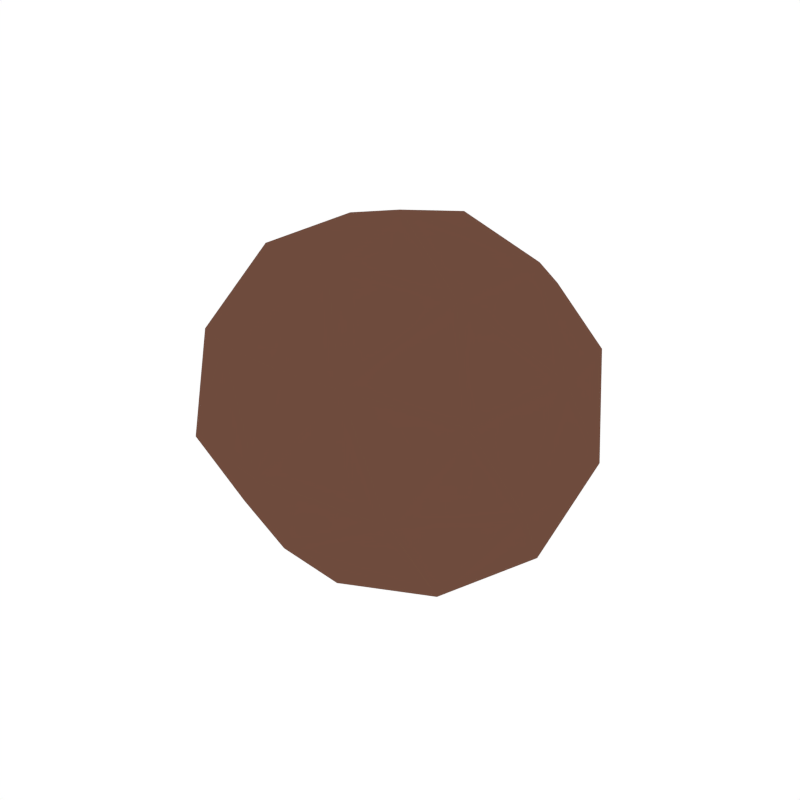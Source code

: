 # Source: Coconut.blend  (saved by Blender 2.79.0; exported with 4.5.12 LTS)
import bpy
from mathutils import Matrix  # noqa: F401  (used for matrix-valued properties, if any)

bpy.ops.wm.read_factory_settings(use_empty=True)
scene = bpy.context.scene
scene.name = 'Scene'

# ---- collections
col_collection_1 = bpy.data.collections.new('Collection 1'); scene.collection.children.link(col_collection_1)

# ---- materials (node trees are filled in below, after node groups)
mat_darkbrown = bpy.data.materials.new('DarkBrown')
mat_darkbrown.alpha_threshold = 0.0
mat_darkbrown.diffuse_color = (0.1574, 0.0711, 0.04682, 1.0)
mat_darkbrown.roughness = 0.5
mat_white = bpy.data.materials.new('White')
mat_white.alpha_threshold = 0.0
mat_white.diffuse_color = (0.4575, 0.4575, 0.4575, 1.0)
mat_white.roughness = 0.5

# ---- material node trees

# ---- world
world_world = bpy.data.worlds.new('World'); scene.world = world_world
world_world.color = (1.0, 1.0, 1.0)
world_world.use_sun_shadow = False
world_world.sun_shadow_jitter_overblur = 0.0
world_world.cycles.sampling_method = 'NONE'
world_world.cycles.sample_map_resolution = 256

# ---- meshes
me_icosphere_003 = bpy.data.meshes.new('Icosphere.003')
me_icosphere_003.from_pydata([(-0.3413, -0.005292, -0.2079), (-0.3191, -0.2109, 0.1483), (-0.3255, 0.201, 0.1483), (-0.1768, -0.002708, -0.345), (-0.254, -0.1998, -0.2275), (-0.2602, 0.1919, -0.2275), (-0.385, -0.1271, -0.03731), (-0.241, -0.3207, -0.01809), (-0.2509, 0.3131, -0.01809), (-0.3888, 0.115, -0.03731), (-0.1396, -0.3192, 0.2032), (-0.3758, -0.005834, 0.1721), (-0.1503, 0.3147, 0.2032), (-0.226, -0.1246, 0.3207), (-0.2298, 0.1175, 0.3207), (0.0, 0.0003353, -0.3757), (0.0, -0.3329, -0.1627), (0.3413, -0.005292, -0.2079), (0.0, 0.3335, -0.1627), (0.3191, -0.2109, 0.1483), (0.3255, 0.201, 0.1483), (0.0, -0.001324, 0.4012), (0.0, -0.1955, -0.3192), (0.1768, -0.002708, -0.345), (0.254, -0.1998, -0.2275), (0.0, 0.1962, -0.3192), (0.2602, 0.1919, -0.2275), (0.0, -0.3915, 0.01579), (0.385, -0.1271, -0.03731), (0.241, -0.3207, -0.01809), (0.2509, 0.3131, -0.01809), (0.3888, 0.115, -0.03731), (0.0, 0.3919, 0.01579), (0.1396, -0.3192, 0.2032), (0.3758, -0.005834, 0.1721), (0.1503, 0.3147, 0.2032), (0.0, -0.1958, 0.3508), (0.226, -0.1246, 0.3207), (0.2298, 0.1175, 0.3207), (0.0, 0.196, 0.3508), (0.0, -0.3274, 0.2026), (0.0, 8.623e-05, 0.3908), (0.0, 0.3277, 0.2026)], [], [(15, 22, 3), (15, 3, 25), (0, 4, 6), (18, 5, 8), (16, 27, 7), (0, 6, 9), (18, 8, 32), (1, 10, 13), (2, 11, 14), (39, 14, 21), (39, 12, 14), (12, 2, 14), (14, 13, 21), (14, 11, 13), (11, 1, 13), (13, 36, 21), (13, 10, 36), (10, 40, 36), (32, 12, 42), (32, 8, 12), (8, 2, 12), (9, 11, 2), (9, 6, 11), (6, 1, 11), (7, 10, 1), (7, 27, 10), (27, 40, 10), (8, 9, 2), (8, 5, 9), (5, 0, 9), (6, 7, 1), (6, 4, 7), (4, 16, 7), (25, 5, 18), (25, 3, 5), (3, 0, 5), (3, 4, 0), (3, 22, 4), (22, 16, 4), (39, 42, 12), (15, 23, 22), (15, 25, 23), (17, 28, 24), (18, 30, 26), (16, 29, 27), (17, 31, 28), (18, 32, 30), (19, 37, 33), (20, 38, 34), (39, 21, 38), (39, 38, 35), (35, 38, 20), (38, 21, 37), (38, 37, 34), (34, 37, 19), (37, 21, 36), (37, 36, 33), (33, 36, 40), (36, 21, 41), (32, 42, 35), (32, 35, 30), (30, 35, 20), (31, 20, 34), (31, 34, 28), (28, 34, 19), (29, 19, 33), (29, 33, 27), (27, 33, 40), (30, 20, 31), (30, 31, 26), (26, 31, 17), (28, 19, 29), (28, 29, 24), (24, 29, 16), (25, 18, 26), (25, 26, 23), (23, 26, 17), (23, 17, 24), (23, 24, 22), (22, 24, 16), (41, 21, 39), (39, 35, 42)])
me_icosphere_003.materials.append(mat_darkbrown)
me_icosphere_003.materials.append(mat_white)
me_icosphere_003.use_remesh_preserve_volume = False
me_icosphere_003.use_remesh_preserve_attributes = False
me_icosphere_003.use_mirror_vertex_groups = False
me_icosphere_003.update()

# ---- objects
ob_coconut = bpy.data.objects.new('Coconut', me_icosphere_003)

# ---- transforms, parenting, visibility, modifiers, constraints
ob_coconut.location = (0.0, 0.0, 0.0)
ob_coconut.lineart.crease_threshold = 0.0
_vg = ob_coconut.vertex_groups.new(name='Outside')
_vg = ob_coconut.vertex_groups.new(name='Inside')

# ---- collection membership
col_collection_1.objects.link(ob_coconut)

# ---- scene / render settings (as saved in the file)
scene.frame_start = 1; scene.frame_end = 250; scene.frame_set(0)
scene.render.engine = 'CYCLES'
scene.render.resolution_x = 1000
scene.render.resolution_y = 1000
scene.render.dither_intensity = 0.0
scene.cycles.samples = 200
scene.cycles.sampling_pattern = 'TABULATED_SOBOL'
scene.cycles.light_sampling_threshold = 0.0
scene.cycles.use_adaptive_sampling = False
scene.cycles.use_light_tree = False
scene.cycles.caustics_reflective = False
scene.cycles.caustics_refractive = False
scene.cycles.blur_glossy = 0.0
scene.cycles.max_bounces = 2
scene.cycles.pixel_filter_type = 'GAUSSIAN'
scene.cycles.sample_clamp_indirect = 0.0
scene.view_settings.view_transform = 'Standard'
bpy.context.view_layer.update()

# ---- added for rendering (the .blend has no active camera): camera
cam_auto = bpy.data.cameras.new('AutoCamera')
cam_auto.lens = 50.0
cam_auto.sensor_width = 36.0
cam_auto.clip_end = 1000.0
ob_auto_camera = bpy.data.objects.new('AutoCamera', cam_auto)
scene.collection.objects.link(ob_auto_camera)
ob_auto_camera.location = (1.24893, -1.49851, 1.01189)
ob_auto_camera.rotation_euler = (1.09748, -7.21219e-08, 0.694738)
scene.camera = ob_auto_camera
bpy.context.view_layer.update()
